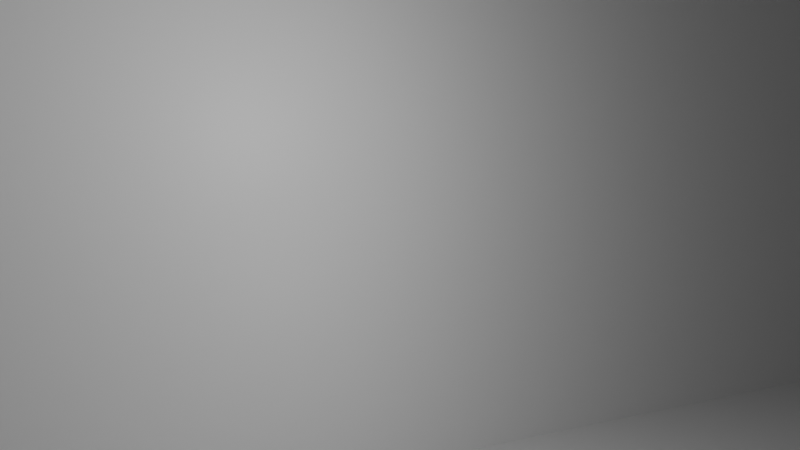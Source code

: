 # Source: BeamsBending.blend  (saved by Blender 3.2.14; exported with 4.5.12 LTS)
import bpy
from mathutils import Matrix  # noqa: F401  (used for matrix-valued properties, if any)

bpy.ops.wm.read_factory_settings(use_empty=True)
scene = bpy.context.scene
scene.name = 'Scene'

# ---- collections
col_collection = bpy.data.collections.new('Collection'); scene.collection.children.link(col_collection)

# ---- materials (node trees are filled in below, after node groups)
mat_material = bpy.data.materials.new('Material')

# ---- material node trees
mat_material.use_nodes = True; mat_material.node_tree.nodes.clear()
_N = mat_material.node_tree.nodes; _L = mat_material.node_tree.links
n0 = _N.new('ShaderNodeBsdfPrincipled'); n0.name = 'Principled BSDF'; n0.location = (10, 300)
n0.distribution = 'GGX'
n0.subsurface_method = 'RANDOM_WALK_SKIN'
n0.inputs[3].default_value = 1.45
n0.inputs[27].default_value = (0.0, 0.0, 0.0, 1.0)
n0.inputs[28].default_value = 1.0
n1 = _N.new('ShaderNodeOutputMaterial'); n1.name = 'Material Output'; n1.location = (300, 300)
_L.new(n0.outputs[0], n1.inputs[0])
n1.is_active_output = True

# ---- world
world_world = bpy.data.worlds.new('World'); scene.world = world_world
world_world.use_nodes = True; world_world.node_tree.nodes.clear()
_N = world_world.node_tree.nodes; _L = world_world.node_tree.links
n0 = _N.new('ShaderNodeOutputWorld'); n0.name = 'World Output'; n0.location = (300, 300)
n1 = _N.new('ShaderNodeBackground'); n1.name = 'Background'; n1.location = (10, 300)
n1.inputs[0].default_value = (0.05088, 0.05088, 0.05088, 1.0)
_L.new(n1.outputs[0], n0.inputs[0])
n0.is_active_output = True
world_world.color = (0.05088, 0.05088, 0.05088)
world_world.use_sun_shadow = False
world_world.sun_shadow_jitter_overblur = 0.0

# ---- cameras
cam_camera = bpy.data.cameras.new('Camera')
cam_camera.clip_end = 100.0
cam_camera.lens = 20.0
cam_camera.ortho_scale = 7.314

# ---- lights
light_light = bpy.data.lights.new('Light', 'POINT')
light_light.transmission_factor = 0.0
light_light.energy = 1000.0
light_light.shadow_soft_size = 0.1
light_light.shadow_maximum_resolution = 0.006
light_light.use_absolute_resolution = True
light_point = bpy.data.lights.new('Point', 'POINT')
light_point.transmission_factor = 0.0
light_point.energy = 200.0
light_point.shadow_soft_size = 0.25
light_point.shadow_maximum_resolution = 0.006
light_point.use_absolute_resolution = True

# ---- meshes
me_cube = bpy.data.meshes.new('Cube')
me_cube.from_pydata([(-1.0, -1.0, -1.0), (-1.0, -1.0, 1.0), (-1.0, 1.0, -1.0), (1.0, -1.0, -1.0), (1.0, -1.0, 1.0), (1.0, 1.0, -1.0)], [], [(3, 4, 1, 0), (2, 5, 3, 0)])
_uv = me_cube.uv_layers.new(name='UVMap')
_uv.uv.foreach_set('vector', [0.375, 0.75, 0.625, 0.75, 0.625, 1.0, 0.375, 1.0, 0.125, 0.5, 0.375, 0.5, 0.375, 0.75, 0.125, 0.75])
me_cube.materials.append(mat_material)
me_cube.update()

# ---- objects
ob_light = bpy.data.objects.new('Light', light_light)
ob_camera = bpy.data.objects.new('Camera', cam_camera)
ob_point = bpy.data.objects.new('Point', light_point)
ob_cube = bpy.data.objects.new('Cube', me_cube)

# ---- transforms, parenting, visibility, modifiers, constraints
ob_light.location = (3.117, 2.814, 10.04)
ob_light.rotation_euler = (0.6503, 0.05522, 1.866)
ob_light.lock_rotations_4d = False
ob_light.empty_display_type = 'ARROWS'
ob_light.color = (0.0, 0.0, 0.0, 0.0)
ob_light.lineart.crease_threshold = 0.0
ob_camera.location = (3.746, 6.19, 6.443)
ob_camera.rotation_euler = (1.574, -0.003661, 2.765)
ob_camera.lock_rotations_4d = False
ob_camera.empty_display_type = 'ARROWS'
ob_camera.color = (0.0, 0.0, 0.0, 0.0)
ob_camera.display_type = 'WIRE'
ob_camera.lineart.crease_threshold = 0.0
ob_point.location = (2.14, 1.851, 4.366)
ob_point.lineart.crease_threshold = 0.0
ob_cube.location = (0.0, 0.0, 30.0)
ob_cube.scale = (25.0, 5.0, 30.0)

# ---- collection membership
col_collection.objects.link(ob_light)
col_collection.objects.link(ob_camera)
col_collection.objects.link(ob_point)
col_collection.objects.link(ob_cube)

# ---- scene / render settings (as saved in the file)
scene.camera = ob_camera
scene.frame_start = 1; scene.frame_end = 250; scene.frame_set(1)
scene.render.engine = 'CYCLES'
scene.cycles.samples = 512
scene.cycles.sampling_pattern = 'TABULATED_SOBOL'
scene.cycles.use_adaptive_sampling = False
scene.cycles.use_light_tree = False
scene.cycles.max_bounces = 24
scene.cycles.diffuse_bounces = 32
scene.cycles.glossy_bounces = 32
scene.cycles.transmission_bounces = 32
scene.cycles.volume_bounces = 32
scene.cycles.transparent_max_bounces = 32
scene.view_settings.view_transform = 'Filmic'
bpy.context.view_layer.update()
